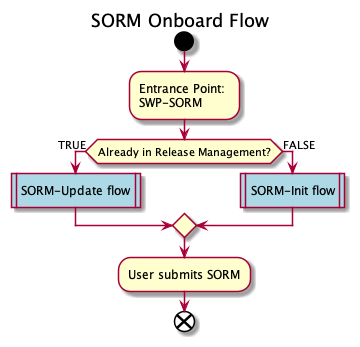

The diagram above was rendered by PlantUML. Its source (embedded in the PNG):
@startuml
title SORM Onboard Flow

start

:Entrance Point: \nSWP-SORM;

if (Already in Release Management?) then (TRUE)
    #LightBlue:SORM-Update flow|
else (FALSE)
    #LightBlue:SORM-Init flow|
endif
:User submits SORM;
end

@enduml